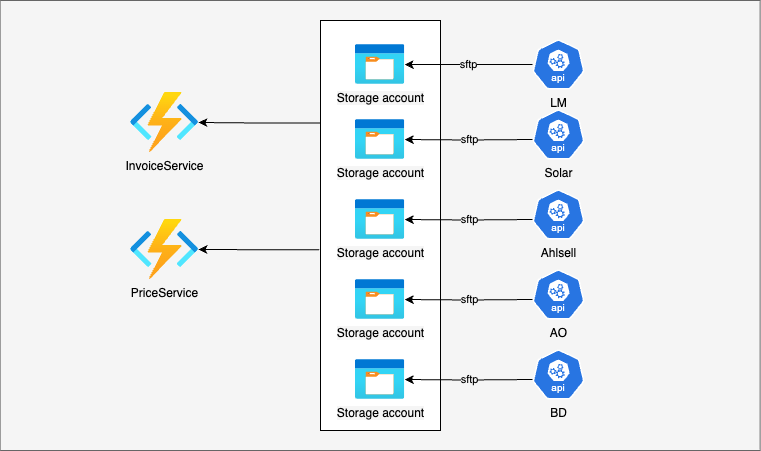

The diagram above was exported from draw.io. Its source (the exported page's mxGraphModel, read from the mxfile embedded in the PNG):
<mxGraphModel dx="1242" dy="807" grid="1" gridSize="10" guides="1" tooltips="1" connect="1" arrows="1" fold="1" page="1" pageScale="1" pageWidth="850" pageHeight="1100" math="0" shadow="0">
  <root>
    <mxCell id="0" />
    <mxCell id="1" parent="0" />
    <mxCell id="IVCEMLhYJ1G9MvfiyEOH-28" value="" style="rounded=0;whiteSpace=wrap;html=1;fillColor=#f5f5f5;fontColor=#333333;strokeColor=#666666;align=center;" parent="1" vertex="1">
      <mxGeometry x="69.62" y="130" width="760" height="450" as="geometry" />
    </mxCell>
    <mxCell id="r3D04Npt9keA7bHNJ5mf-23" style="edgeStyle=orthogonalEdgeStyle;rounded=0;orthogonalLoop=1;jettySize=auto;html=1;exitX=0;exitY=0.25;exitDx=0;exitDy=0;" edge="1" parent="1" source="r3D04Npt9keA7bHNJ5mf-21" target="r3D04Npt9keA7bHNJ5mf-1">
      <mxGeometry relative="1" as="geometry" />
    </mxCell>
    <mxCell id="r3D04Npt9keA7bHNJ5mf-24" style="edgeStyle=orthogonalEdgeStyle;rounded=0;orthogonalLoop=1;jettySize=auto;html=1;exitX=-0.01;exitY=0.559;exitDx=0;exitDy=0;exitPerimeter=0;" edge="1" parent="1" source="r3D04Npt9keA7bHNJ5mf-21" target="Cyy3DqXbwkste3NS_LJI-1">
      <mxGeometry relative="1" as="geometry" />
    </mxCell>
    <mxCell id="r3D04Npt9keA7bHNJ5mf-21" value="" style="rounded=0;whiteSpace=wrap;html=1;" vertex="1" parent="1">
      <mxGeometry x="390" y="150" width="120" height="410" as="geometry" />
    </mxCell>
    <mxCell id="r3D04Npt9keA7bHNJ5mf-6" value="&lt;span style=&quot;background-color: rgb(245, 245, 245);&quot;&gt;sftp&lt;/span&gt;" style="edgeStyle=orthogonalEdgeStyle;rounded=0;orthogonalLoop=1;jettySize=auto;html=1;" edge="1" parent="1" source="IVCEMLhYJ1G9MvfiyEOH-16" target="r3D04Npt9keA7bHNJ5mf-5">
      <mxGeometry relative="1" as="geometry" />
    </mxCell>
    <mxCell id="IVCEMLhYJ1G9MvfiyEOH-16" value="LM" style="aspect=fixed;sketch=0;html=1;dashed=0;whitespace=wrap;verticalLabelPosition=bottom;verticalAlign=top;fillColor=#2875E2;strokeColor=#ffffff;points=[[0.005,0.63,0],[0.1,0.2,0],[0.9,0.2,0],[0.5,0,0],[0.995,0.63,0],[0.72,0.99,0],[0.5,1,0],[0.28,0.99,0]];shape=mxgraph.kubernetes.icon2;kubernetesLabel=1;prIcon=api" parent="1" vertex="1">
      <mxGeometry x="602" y="169" width="52.08" height="50" as="geometry" />
    </mxCell>
    <mxCell id="IVCEMLhYJ1G9MvfiyEOH-17" value="BD" style="aspect=fixed;sketch=0;html=1;dashed=0;whitespace=wrap;verticalLabelPosition=bottom;verticalAlign=top;fillColor=#2875E2;strokeColor=#ffffff;points=[[0.005,0.63,0],[0.1,0.2,0],[0.9,0.2,0],[0.5,0,0],[0.995,0.63,0],[0.72,0.99,0],[0.5,1,0],[0.28,0.99,0]];shape=mxgraph.kubernetes.icon2;kubernetesLabel=1;prIcon=api" parent="1" vertex="1">
      <mxGeometry x="602" y="479" width="52.08" height="50" as="geometry" />
    </mxCell>
    <mxCell id="IVCEMLhYJ1G9MvfiyEOH-18" value="Ahlsell" style="aspect=fixed;sketch=0;html=1;dashed=0;whitespace=wrap;verticalLabelPosition=bottom;verticalAlign=top;fillColor=#2875E2;strokeColor=#ffffff;points=[[0.005,0.63,0],[0.1,0.2,0],[0.9,0.2,0],[0.5,0,0],[0.995,0.63,0],[0.72,0.99,0],[0.5,1,0],[0.28,0.99,0]];shape=mxgraph.kubernetes.icon2;kubernetesLabel=1;prIcon=api" parent="1" vertex="1">
      <mxGeometry x="602" y="319" width="52.08" height="50" as="geometry" />
    </mxCell>
    <mxCell id="IVCEMLhYJ1G9MvfiyEOH-19" value="AO" style="aspect=fixed;sketch=0;html=1;dashed=0;whitespace=wrap;verticalLabelPosition=bottom;verticalAlign=top;fillColor=#2875E2;strokeColor=#ffffff;points=[[0.005,0.63,0],[0.1,0.2,0],[0.9,0.2,0],[0.5,0,0],[0.995,0.63,0],[0.72,0.99,0],[0.5,1,0],[0.28,0.99,0]];shape=mxgraph.kubernetes.icon2;kubernetesLabel=1;prIcon=api" parent="1" vertex="1">
      <mxGeometry x="602" y="399" width="52.08" height="50" as="geometry" />
    </mxCell>
    <mxCell id="IVCEMLhYJ1G9MvfiyEOH-22" value="Solar" style="aspect=fixed;sketch=0;html=1;dashed=0;whitespace=wrap;verticalLabelPosition=bottom;verticalAlign=top;fillColor=#2875E2;strokeColor=#ffffff;points=[[0.005,0.63,0],[0.1,0.2,0],[0.9,0.2,0],[0.5,0,0],[0.995,0.63,0],[0.72,0.99,0],[0.5,1,0],[0.28,0.99,0]];shape=mxgraph.kubernetes.icon2;kubernetesLabel=1;prIcon=api" parent="1" vertex="1">
      <mxGeometry x="602" y="239" width="52.08" height="50" as="geometry" />
    </mxCell>
    <mxCell id="Cyy3DqXbwkste3NS_LJI-1" value="PriceService" style="image;aspect=fixed;html=1;points=[];align=center;fontSize=12;image=img/lib/azure2/compute/Function_Apps.svg;labelBackgroundColor=#F5F5F5;" parent="1" vertex="1">
      <mxGeometry x="200" y="349" width="68" height="60" as="geometry" />
    </mxCell>
    <mxCell id="r3D04Npt9keA7bHNJ5mf-1" value="InvoiceService" style="image;aspect=fixed;html=1;points=[];align=center;fontSize=12;image=img/lib/azure2/compute/Function_Apps.svg;labelBackgroundColor=#F5F5F5;" vertex="1" parent="1">
      <mxGeometry x="200" y="222" width="68" height="60" as="geometry" />
    </mxCell>
    <mxCell id="r3D04Npt9keA7bHNJ5mf-5" value="&lt;span style=&quot;background-color: rgb(245, 245, 245);&quot;&gt;Storage account&lt;/span&gt;" style="image;aspect=fixed;html=1;points=[];align=center;fontSize=12;image=img/lib/azure2/general/Storage_Container.svg;" vertex="1" parent="1">
      <mxGeometry x="425" y="174" width="49.23" height="40" as="geometry" />
    </mxCell>
    <mxCell id="r3D04Npt9keA7bHNJ5mf-12" value="&lt;span style=&quot;background-color: rgb(245, 245, 245);&quot;&gt;sftp&lt;/span&gt;" style="edgeStyle=orthogonalEdgeStyle;rounded=0;orthogonalLoop=1;jettySize=auto;html=1;" edge="1" parent="1" target="r3D04Npt9keA7bHNJ5mf-13">
      <mxGeometry relative="1" as="geometry">
        <mxPoint x="602" y="269" as="sourcePoint" />
      </mxGeometry>
    </mxCell>
    <mxCell id="r3D04Npt9keA7bHNJ5mf-13" value="&lt;span style=&quot;background-color: rgb(245, 245, 245);&quot;&gt;Storage account&lt;/span&gt;" style="image;aspect=fixed;html=1;points=[];align=center;fontSize=12;image=img/lib/azure2/general/Storage_Container.svg;" vertex="1" parent="1">
      <mxGeometry x="425" y="249" width="49.23" height="40" as="geometry" />
    </mxCell>
    <mxCell id="r3D04Npt9keA7bHNJ5mf-14" value="&lt;span style=&quot;background-color: rgb(245, 245, 245);&quot;&gt;sftp&lt;/span&gt;" style="edgeStyle=orthogonalEdgeStyle;rounded=0;orthogonalLoop=1;jettySize=auto;html=1;" edge="1" parent="1" target="r3D04Npt9keA7bHNJ5mf-15">
      <mxGeometry relative="1" as="geometry">
        <mxPoint x="602" y="349" as="sourcePoint" />
      </mxGeometry>
    </mxCell>
    <mxCell id="r3D04Npt9keA7bHNJ5mf-15" value="&lt;span style=&quot;background-color: rgb(245, 245, 245);&quot;&gt;Storage account&lt;/span&gt;" style="image;aspect=fixed;html=1;points=[];align=center;fontSize=12;image=img/lib/azure2/general/Storage_Container.svg;" vertex="1" parent="1">
      <mxGeometry x="425" y="329" width="49.23" height="40" as="geometry" />
    </mxCell>
    <mxCell id="r3D04Npt9keA7bHNJ5mf-16" value="&lt;span style=&quot;background-color: rgb(245, 245, 245);&quot;&gt;sftp&lt;/span&gt;" style="edgeStyle=orthogonalEdgeStyle;rounded=0;orthogonalLoop=1;jettySize=auto;html=1;" edge="1" parent="1" target="r3D04Npt9keA7bHNJ5mf-17">
      <mxGeometry relative="1" as="geometry">
        <mxPoint x="602" y="429" as="sourcePoint" />
      </mxGeometry>
    </mxCell>
    <mxCell id="r3D04Npt9keA7bHNJ5mf-17" value="&lt;span style=&quot;background-color: rgb(245, 245, 245);&quot;&gt;Storage account&lt;/span&gt;" style="image;aspect=fixed;html=1;points=[];align=center;fontSize=12;image=img/lib/azure2/general/Storage_Container.svg;" vertex="1" parent="1">
      <mxGeometry x="425" y="409" width="49.23" height="40" as="geometry" />
    </mxCell>
    <mxCell id="r3D04Npt9keA7bHNJ5mf-19" value="&lt;span style=&quot;background-color: rgb(245, 245, 245);&quot;&gt;sftp&lt;/span&gt;" style="edgeStyle=orthogonalEdgeStyle;rounded=0;orthogonalLoop=1;jettySize=auto;html=1;" edge="1" parent="1" target="r3D04Npt9keA7bHNJ5mf-20">
      <mxGeometry relative="1" as="geometry">
        <mxPoint x="602" y="509" as="sourcePoint" />
      </mxGeometry>
    </mxCell>
    <mxCell id="r3D04Npt9keA7bHNJ5mf-20" value="&lt;span style=&quot;background-color: rgb(245, 245, 245);&quot;&gt;Storage account&lt;/span&gt;" style="image;aspect=fixed;html=1;points=[];align=center;fontSize=12;image=img/lib/azure2/general/Storage_Container.svg;" vertex="1" parent="1">
      <mxGeometry x="425" y="489" width="49.23" height="40" as="geometry" />
    </mxCell>
  </root>
</mxGraphModel>